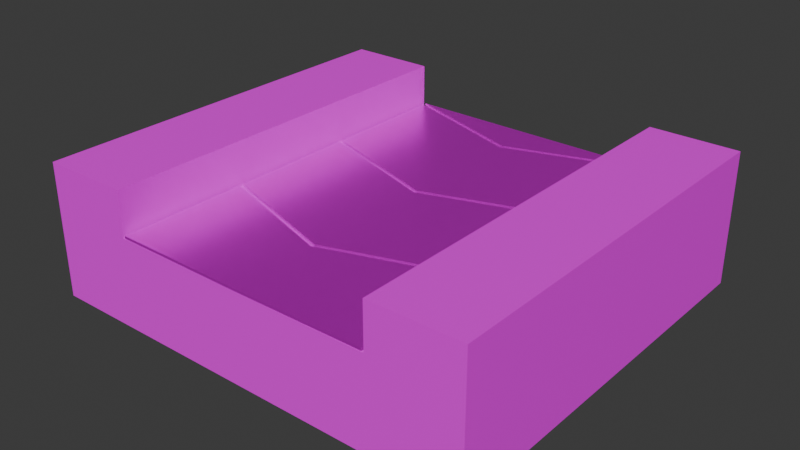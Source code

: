 # Source: Belt.blend  (saved by Blender 4.0.36; exported with 4.5.12 LTS)
import bpy
from mathutils import Matrix  # noqa: F401  (used for matrix-valued properties, if any)

bpy.ops.wm.read_factory_settings(use_empty=True)
scene = bpy.context.scene
scene.name = 'Scene'

# ---- collections
col_collection = bpy.data.collections.new('Collection'); scene.collection.children.link(col_collection)

# ---- images (referenced by path relative to the original .blend; pixels are not part of the script)
import os
ASSET_DIR = os.environ.get("B2B_ASSET_DIR", "")  # directory of the original .blend (textures are referenced by path, not embedded)
HERE = os.path.dirname(os.path.abspath(__file__))  # packed textures are extracted next to this script under _unpacked/

def load_image(name, relpath, width, height, colorspace="sRGB"):
    """Load a texture the original file referenced (path relative to the .blend, or extracted next to this script)."""
    p = next((c for c in (os.path.join(HERE, relpath), os.path.join(ASSET_DIR, relpath)) if relpath and os.path.exists(c)), "")
    if p:
        img = bpy.data.images.load(p, check_existing=True)
        img.name = name
    else:  # same state as the original file: an image datablock whose file is absent (Cycles renders it pink)
        img = bpy.data.images.new(name, width, height)
        img.source = "FILE"
        img.filepath = "//" + (relpath or name)
    img.colorspace_settings.name = colorspace
    return img
img_belt2 = load_image('belt2', 'belt2.png', 1024, 1024, 'sRGB')
img_belt3 = load_image('belt3', 'belt3.png', 1024, 1024, 'sRGB')
img_belt1 = load_image('belt1', 'belt1.png', 1024, 1024, 'sRGB')
img_belt4 = load_image('belt4', 'belt4.png', 1024, 1024, 'sRGB')
img_woodleft = load_image('woodLeft', 'woodLeft.png', 1024, 1024, 'sRGB')
img_woodright = load_image('woodRight', 'woodRight.png', 1024, 1024, 'sRGB')
img_woodfloor = load_image('woodFloor', 'woodFloor.png', 1024, 1024, 'sRGB')

# ---- materials (node trees are filled in below, after node groups)
mat_material = bpy.data.materials.new('Material')
mat_material.alpha_threshold = 0.0
mat_material.use_transparent_shadow = False
mat_material.roughness = 0.5
mat_material.line_color = (0.0, 0.0, 0.0, 1.0)
mat_material_002 = bpy.data.materials.new('Material.002')
mat_material_002.alpha_threshold = 0.0
mat_material_002.use_transparent_shadow = False
mat_material_002.roughness = 0.5
mat_material_002.line_color = (0.0, 0.0, 0.0, 1.0)
mat_material_003 = bpy.data.materials.new('Material.003')
mat_material_003.alpha_threshold = 0.0
mat_material_003.use_transparent_shadow = False
mat_material_003.roughness = 0.5
mat_material_003.line_color = (0.0, 0.0, 0.0, 1.0)
mat_material_004 = bpy.data.materials.new('Material.004')
mat_material_004.alpha_threshold = 0.0
mat_material_004.use_transparent_shadow = False
mat_material_004.roughness = 0.5
mat_material_004.line_color = (0.0, 0.0, 0.0, 1.0)
mat_material_001 = bpy.data.materials.new('Material.001')
mat_material_001.use_transparent_shadow = False
mat_material_005 = bpy.data.materials.new('Material.005')
mat_material_005.use_transparent_shadow = False
mat_material_006 = bpy.data.materials.new('Material.006')
mat_material_006.use_transparent_shadow = False

# ---- material node trees
mat_material.use_nodes = True; mat_material.node_tree.nodes.clear()
_N = mat_material.node_tree.nodes; _L = mat_material.node_tree.links
n0 = _N.new('ShaderNodeTexImage'); n0.name = 'Image Texture.001'; n0.location = (-313, 223)
n0.image = img_belt2
n1 = _N.new('ShaderNodeOutputMaterial'); n1.name = 'Material Output'; n1.location = (300, 300)
n2 = _N.new('ShaderNodeBsdfPrincipled'); n2.name = 'Principled BSDF.001'; n2.location = (9, 245)
n2.inputs[1].default_value = 0.6409
n2.inputs[2].default_value = 0.3318
n2.inputs[3].default_value = 1.45
_L.new(n2.outputs[0], n1.inputs[0])
_L.new(n0.outputs[0], n2.inputs[0])
n1.is_active_output = True
mat_material_002.use_nodes = True; mat_material_002.node_tree.nodes.clear()
_N = mat_material_002.node_tree.nodes; _L = mat_material_002.node_tree.links
n0 = _N.new('ShaderNodeOutputMaterial'); n0.name = 'Material Output'; n0.location = (249, 218)
n1 = _N.new('ShaderNodeTexImage'); n1.name = 'Image Texture.001'; n1.location = (-356, 175)
n1.image = img_belt3
n2 = _N.new('ShaderNodeBsdfPrincipled'); n2.name = 'Principled BSDF.001'; n2.location = (-41, 203)
n2.inputs[1].default_value = 0.6409
n2.inputs[2].default_value = 0.3318
n2.inputs[3].default_value = 1.45
_L.new(n1.outputs[0], n2.inputs[0])
_L.new(n2.outputs[0], n0.inputs[0])
n0.is_active_output = True
mat_material_003.use_nodes = True; mat_material_003.node_tree.nodes.clear()
_N = mat_material_003.node_tree.nodes; _L = mat_material_003.node_tree.links
n0 = _N.new('ShaderNodeOutputMaterial'); n0.name = 'Material Output'; n0.location = (345, 294)
n1 = _N.new('ShaderNodeTexImage'); n1.name = 'Image Texture.001'; n1.location = (-311, 244)
n1.image = img_belt1
n2 = _N.new('ShaderNodeBsdfPrincipled'); n2.name = 'Principled BSDF'; n2.location = (55, 294)
n2.inputs[1].default_value = 0.6409
n2.inputs[2].default_value = 0.3318
n2.inputs[3].default_value = 1.45
_L.new(n2.outputs[0], n0.inputs[0])
_L.new(n1.outputs[0], n2.inputs[0])
n0.is_active_output = True
mat_material_004.use_nodes = True; mat_material_004.node_tree.nodes.clear()
_N = mat_material_004.node_tree.nodes; _L = mat_material_004.node_tree.links
n0 = _N.new('ShaderNodeOutputMaterial'); n0.name = 'Material Output'; n0.location = (300, 300)
n1 = _N.new('ShaderNodeBsdfPrincipled'); n1.name = 'Principled BSDF'; n1.location = (-91, 163)
n1.inputs[1].default_value = 0.6409
n1.inputs[2].default_value = 0.3318
n1.inputs[3].default_value = 1.45
n2 = _N.new('ShaderNodeTexImage'); n2.name = 'Image Texture.001'; n2.location = (-460, 134)
n2.image = img_belt4
n3 = _N.new('ShaderNodeMapping'); n3.name = 'Mapping'; n3.location = (-805, 251)
n3.width = 181
n4 = _N.new('ShaderNodeTexCoord'); n4.name = 'Texture Coordinate'; n4.location = (-1110, 258)
_L.new(n1.outputs[0], n0.inputs[0])
_L.new(n2.outputs[0], n1.inputs[0])
_L.new(n3.outputs[0], n2.inputs[0])
_L.new(n4.outputs[2], n3.inputs[0])
n0.is_active_output = True
mat_material_001.use_nodes = True; mat_material_001.node_tree.nodes.clear()
_N = mat_material_001.node_tree.nodes; _L = mat_material_001.node_tree.links
n0 = _N.new('ShaderNodeBsdfPrincipled'); n0.name = 'Principled BSDF'; n0.location = (10, 300)
n0.inputs[3].default_value = 1.45
n1 = _N.new('ShaderNodeOutputMaterial'); n1.name = 'Material Output'; n1.location = (300, 300)
n2 = _N.new('ShaderNodeTexImage'); n2.name = 'Image Texture'; n2.location = (-280, 280)
n2.image = img_woodleft
_L.new(n0.outputs[0], n1.inputs[0])
_L.new(n2.outputs[0], n0.inputs[0])
n1.is_active_output = True
mat_material_005.use_nodes = True; mat_material_005.node_tree.nodes.clear()
_N = mat_material_005.node_tree.nodes; _L = mat_material_005.node_tree.links
n0 = _N.new('ShaderNodeBsdfPrincipled'); n0.name = 'Principled BSDF'; n0.location = (10, 300)
n0.inputs[3].default_value = 1.45
n1 = _N.new('ShaderNodeOutputMaterial'); n1.name = 'Material Output'; n1.location = (300, 300)
n2 = _N.new('ShaderNodeTexImage'); n2.name = 'Image Texture'; n2.location = (-280, 280)
n2.image = img_woodright
_L.new(n0.outputs[0], n1.inputs[0])
_L.new(n2.outputs[0], n0.inputs[0])
n1.is_active_output = True
mat_material_006.use_nodes = True; mat_material_006.node_tree.nodes.clear()
_N = mat_material_006.node_tree.nodes; _L = mat_material_006.node_tree.links
n0 = _N.new('ShaderNodeBsdfPrincipled'); n0.name = 'Principled BSDF'; n0.location = (10, 300)
n0.inputs[3].default_value = 1.45
n1 = _N.new('ShaderNodeOutputMaterial'); n1.name = 'Material Output'; n1.location = (300, 300)
n2 = _N.new('ShaderNodeTexImage'); n2.name = 'Image Texture'; n2.location = (-280, 280)
n2.image = img_woodfloor
_L.new(n0.outputs[0], n1.inputs[0])
_L.new(n2.outputs[0], n0.inputs[0])
n1.is_active_output = True

# ---- world
world_world = bpy.data.worlds.new('World'); scene.world = world_world
world_world.use_nodes = True; world_world.node_tree.nodes.clear()
_N = world_world.node_tree.nodes; _L = world_world.node_tree.links
n0 = _N.new('ShaderNodeOutputWorld'); n0.name = 'World Output'; n0.location = (300, 300)
n1 = _N.new('ShaderNodeBackground'); n1.name = 'Background'; n1.location = (10, 300)
n1.inputs[0].default_value = (0.05088, 0.05088, 0.05088, 1.0)
_L.new(n1.outputs[0], n0.inputs[0])
n0.is_active_output = True
world_world.color = (0.05088, 0.05088, 0.05088)
world_world.use_sun_shadow = False
world_world.sun_shadow_jitter_overblur = 0.0

# ---- meshes
me_cube = bpy.data.meshes.new('Cube')
me_cube.from_pydata([(1.0, 1.0, 1.0), (1.0, 1.0, -1.0), (1.0, -1.0, 1.0), (1.0, -1.0, -1.0), (-1.0, 1.0, 1.0), (-1.0, 1.0, -1.0), (-1.0, -1.0, 1.0), (-1.0, -1.0, -1.0), (-1.667, 0.0, -1.0), (0.3333, 0.0, 1.0), (-1.667, 0.0, 1.0), (0.3333, 0.0, -1.0)], [], [(9, 10, 6, 2), (3, 2, 6, 7), (8, 10, 4, 5), (8, 11, 3, 7), (11, 9, 2, 3), (5, 4, 0, 1), (1, 0, 9, 11), (5, 1, 11, 8), (7, 6, 10, 8), (0, 4, 10, 9)])
_uv = me_cube.uv_layers.new(name='UVMap')
_uv.uv.foreach_set('vector', [0.1925, 0.135, 0.1925, 0.4801, 0.01993, 0.365, 0.01993, 0.01993, 0.75, 0.4801, 0.4049, 0.4801, 0.4049, 0.135, 0.75, 0.135, 0.365, 0.9801, 0.01993, 0.9801, 0.01993, 0.865, 0.365, 0.865, 0.5774, 0.5199, 0.5774, 0.865, 0.4049, 0.9801, 0.4049, 0.635, 0.7899, 0.365, 0.7899, 0.01993, 0.9049, 0.01993, 0.9049, 0.365, 0.365, 0.865, 0.01993, 0.865, 0.01993, 0.5199, 0.365, 0.5199, 0.7899, 0.75, 0.7899, 0.4049, 0.9049, 0.4049, 0.9049, 0.75, 0.75, 0.635, 0.75, 0.9801, 0.5774, 0.865, 0.5774, 0.5199, 0.75, 0.135, 0.4049, 0.135, 0.4049, 0.01993, 0.75, 0.01993, 0.365, 0.01993, 0.365, 0.365, 0.1925, 0.4801, 0.1925, 0.135])
me_cube.materials.append(mat_material)
me_cube.use_mirror_vertex_groups = False
me_cube.update()
me_cube_002 = bpy.data.meshes.new('Cube.002')
me_cube_002.from_pydata([(1.0, 1.0, 1.0), (1.0, 1.0, -1.0), (1.0, -1.0, 1.0), (1.0, -1.0, -1.0), (-1.0, 1.0, 1.0), (-1.0, 1.0, -1.0), (-1.0, -1.0, 1.0), (-1.0, -1.0, -1.0), (-1.667, 0.0, -1.0), (0.3333, 0.0, 1.0), (-1.667, 0.0, 1.0), (0.3333, 0.0, -1.0)], [], [(9, 10, 6, 2), (3, 2, 6, 7), (8, 10, 4, 5), (8, 11, 3, 7), (11, 9, 2, 3), (5, 4, 0, 1), (1, 0, 9, 11), (5, 1, 11, 8), (7, 6, 10, 8), (0, 4, 10, 9)])
_uv = me_cube_002.uv_layers.new(name='UVMap')
_uv.uv.foreach_set('vector', [0.1925, 0.135, 0.1925, 0.4801, 0.01993, 0.365, 0.01993, 0.01993, 0.75, 0.4801, 0.4049, 0.4801, 0.4049, 0.135, 0.75, 0.135, 0.365, 0.9801, 0.01993, 0.9801, 0.01993, 0.865, 0.365, 0.865, 0.5774, 0.5199, 0.5774, 0.865, 0.4049, 0.9801, 0.4049, 0.635, 0.7899, 0.365, 0.7899, 0.01993, 0.9049, 0.01993, 0.9049, 0.365, 0.365, 0.865, 0.01993, 0.865, 0.01993, 0.5199, 0.365, 0.5199, 0.7899, 0.75, 0.7899, 0.4049, 0.9049, 0.4049, 0.9049, 0.75, 0.75, 0.635, 0.75, 0.9801, 0.5774, 0.865, 0.5774, 0.5199, 0.75, 0.135, 0.4049, 0.135, 0.4049, 0.01993, 0.75, 0.01993, 0.365, 0.01993, 0.365, 0.365, 0.1925, 0.4801, 0.1925, 0.135])
me_cube_002.materials.append(mat_material_002)
me_cube_002.use_mirror_vertex_groups = False
me_cube_002.update()
me_cube_003 = bpy.data.meshes.new('Cube.003')
me_cube_003.from_pydata([(1.0, 1.0, 1.0), (1.0, 1.0, -1.0), (1.0, -1.0, 1.0), (1.0, -1.0, -1.0), (-1.0, 1.0, 1.0), (-1.0, 1.0, -1.0), (-1.0, -1.0, 1.0), (-1.0, -1.0, -1.0), (-1.011, 0.0, -1.0), (0.3333, 0.0, 1.0), (-1.011, 0.0, 1.0), (0.3333, 0.0, -1.0)], [], [(9, 10, 6, 2), (3, 2, 6, 7), (8, 10, 4, 5), (8, 11, 3, 7), (11, 9, 2, 3), (5, 4, 0, 1), (1, 0, 9, 11), (5, 1, 11, 8), (7, 6, 10, 8), (0, 4, 10, 9)])
_uv = me_cube_003.uv_layers.new(name='UVMap')
_uv.uv.foreach_set('vector', [0.1667, 0.1172, 0.1667, 0.3168, 0.01828, 0.3151, 0.01828, 0.01828, 0.01828, 0.6501, 0.01828, 0.3533, 0.3151, 0.3533, 0.3151, 0.6501, 0.5, 0.6501, 0.5, 0.3533, 0.6484, 0.3533, 0.6484, 0.6501, 0.5, 0.01828, 0.5, 0.2178, 0.3516, 0.3168, 0.3516, 0.01999, 0.6849, 0.6501, 0.6849, 0.3533, 0.7839, 0.3533, 0.7839, 0.6501, 0.6849, 0.3151, 0.6849, 0.01828, 0.9817, 0.01828, 0.9817, 0.3151, 0.8204, 0.6501, 0.8204, 0.3533, 0.9194, 0.3533, 0.9194, 0.6501, 0.6484, 0.01999, 0.6484, 0.3168, 0.5, 0.2178, 0.5, 0.01828, 0.3516, 0.6501, 0.3516, 0.3533, 0.5, 0.3533, 0.5, 0.6501, 0.3151, 0.01828, 0.3151, 0.3151, 0.1667, 0.3168, 0.1667, 0.1172])
me_cube_003.materials.append(mat_material_003)
me_cube_003.use_mirror_vertex_groups = False
me_cube_003.update()
me_cube_004 = bpy.data.meshes.new('Cube.004')
me_cube_004.from_pydata([(-1.0, 1.0, 1.0), (-1.0, 1.0, -1.0), (-1.0, -1.0, 1.0), (-1.0, -1.0, -1.0), (-1.0, 1.0, 1.0), (-1.0, 1.0, -1.0), (-1.0, -1.0, 1.0), (-1.0, -1.0, -1.0), (-1.667, 0.0, -1.0), (-1.001, 0.0, 1.0), (-1.667, 0.0, 1.0), (-1.001, 0.0, -1.0)], [], [(9, 10, 6, 2), (3, 2, 6, 7), (8, 10, 4, 5), (8, 11, 3, 7), (11, 9, 2, 3), (5, 4, 0, 1), (1, 0, 9, 11), (5, 1, 11, 8), (7, 6, 10, 8), (0, 4, 10, 9)])
_uv = me_cube_004.uv_layers.new(name='UVMap')
_uv.uv.foreach_set('vector', [0.75, 0.01653, 0.75, 0.1721, 0.5164, 0.01639, 0.5164, 0.01639, 0.01639, 0.9836, 0.01639, 0.5164, 0.01639, 0.5164, 0.01639, 0.9836, 0.9836, 0.3606, 0.5164, 0.3606, 0.5164, 0.2049, 0.9836, 0.2049, 0.75, 0.3934, 0.75, 0.549, 0.5164, 0.5492, 0.5164, 0.5492, 0.25, 0.4836, 0.25, 0.01639, 0.4836, 0.01639, 0.4836, 0.4836, 0.9836, 0.2049, 0.5164, 0.2049, 0.5164, 0.2049, 0.9836, 0.2049, 0.01639, 0.4836, 0.01639, 0.01639, 0.25, 0.01639, 0.25, 0.4836, 0.9836, 0.5492, 0.9836, 0.5492, 0.75, 0.549, 0.75, 0.3934, 0.01639, 0.9836, 0.01639, 0.5164, 0.2972, 0.5164, 0.2972, 0.9836, 0.9836, 0.01639, 0.9836, 0.01639, 0.75, 0.1721, 0.75, 0.01653])
_ca = me_cube_004.color_attributes.new('Attribute', 'BYTE_COLOR', 'CORNER')
_ca.data.foreach_set('color', [1.0, 1.0, 1.0, 1.0, 1.0, 1.0, 1.0, 1.0, 1.0, 1.0, 1.0, 1.0, 1.0, 1.0, 1.0, 1.0, 1.0, 1.0, 1.0, 1.0, 1.0, 1.0, 1.0, 1.0, 1.0, 1.0, 1.0, 1.0, 1.0, 1.0, 1.0, 1.0, 1.0, 1.0, 1.0, 1.0, 1.0, 1.0, 1.0, 1.0, 1.0, 1.0, 1.0, 1.0, 1.0, 1.0, 1.0, 1.0, 1.0, 1.0, 1.0, 1.0, 1.0, 1.0, 1.0, 1.0, 1.0, 1.0, 1.0, 1.0, 1.0, 1.0, 1.0, 1.0, 1.0, 1.0, 1.0, 1.0, 1.0, 1.0, 1.0, 1.0, 1.0, 1.0, 1.0, 1.0, 1.0, 1.0, 1.0, 1.0, 1.0, 1.0, 1.0, 1.0, 1.0, 1.0, 1.0, 1.0, 1.0, 1.0, 1.0, 1.0, 1.0, 1.0, 1.0, 1.0, 1.0, 1.0, 1.0, 1.0, 1.0, 1.0, 1.0, 1.0, 1.0, 1.0, 1.0, 1.0, 1.0, 1.0, 1.0, 1.0, 1.0, 1.0, 1.0, 1.0, 1.0, 1.0, 1.0, 1.0, 1.0, 1.0, 1.0, 1.0, 1.0, 1.0, 1.0, 1.0, 1.0, 1.0, 1.0, 1.0, 1.0, 1.0, 1.0, 1.0, 1.0, 1.0, 1.0, 1.0, 1.0, 1.0, 1.0, 1.0, 1.0, 1.0, 1.0, 1.0, 1.0, 1.0, 1.0, 1.0, 1.0, 1.0, 1.0, 1.0, 1.0, 1.0, 1.0, 1.0])
me_cube_004.materials.append(mat_material_004)
me_cube_004.use_mirror_vertex_groups = False
me_cube_004.update()
me_cube_001 = bpy.data.meshes.new('Cube.001')
me_cube_001.from_pydata([(-1.0, -1.0, -1.0), (-1.0, -1.0, 1.0), (-1.0, 1.0, -1.0), (-1.0, 1.0, 1.0), (1.0, -1.0, -1.0), (1.0, -1.0, 1.0), (1.0, 1.0, -1.0), (1.0, 1.0, 1.0)], [], [(0, 1, 3, 2), (2, 3, 7, 6), (6, 7, 5, 4), (4, 5, 1, 0), (2, 6, 4, 0), (7, 3, 1, 5)])
_uv = me_cube_001.uv_layers.new(name='UVMap')
_uv.uv.foreach_set('vector', [0.01786, 0.3155, 0.01786, 0.01786, 0.3155, 0.01786, 0.3155, 0.3155, 0.01786, 0.6488, 0.01786, 0.3512, 0.3155, 0.3512, 0.3155, 0.6488, 0.6488, 0.3155, 0.3512, 0.3155, 0.3512, 0.01786, 0.6488, 0.01786, 0.6488, 0.6488, 0.3512, 0.6488, 0.3512, 0.3512, 0.6488, 0.3512, 0.3155, 0.9821, 0.01786, 0.9821, 0.01786, 0.6845, 0.3155, 0.6845, 0.6488, 0.9821, 0.3512, 0.9821, 0.3512, 0.6845, 0.6488, 0.6845])
me_cube_001.materials.append(mat_material_001)
me_cube_001.update()
me_cube_005 = bpy.data.meshes.new('Cube.005')
me_cube_005.from_pydata([(-1.0, -1.0, -1.0), (-1.0, -1.0, 1.0), (-1.0, 1.0, -1.0), (-1.0, 1.0, 1.0), (1.0, -1.0, -1.0), (1.0, -1.0, 1.0), (1.0, 1.0, -1.0), (1.0, 1.0, 1.0)], [], [(0, 1, 3, 2), (2, 3, 7, 6), (6, 7, 5, 4), (4, 5, 1, 0), (2, 6, 4, 0), (7, 3, 1, 5)])
_uv = me_cube_005.uv_layers.new(name='UVMap')
_uv.uv.foreach_set('vector', [0.01786, 0.3155, 0.01786, 0.01786, 0.3155, 0.01786, 0.3155, 0.3155, 0.01786, 0.6488, 0.01786, 0.3512, 0.3155, 0.3512, 0.3155, 0.6488, 0.6488, 0.3155, 0.3512, 0.3155, 0.3512, 0.01786, 0.6488, 0.01786, 0.6488, 0.6488, 0.3512, 0.6488, 0.3512, 0.3512, 0.6488, 0.3512, 0.3155, 0.9821, 0.01786, 0.9821, 0.01786, 0.6845, 0.3155, 0.6845, 0.6488, 0.9821, 0.3512, 0.9821, 0.3512, 0.6845, 0.6488, 0.6845])
me_cube_005.materials.append(mat_material_005)
me_cube_005.update()
me_cube_006 = bpy.data.meshes.new('Cube.006')
me_cube_006.from_pydata([(-1.0, -1.0, -1.0), (-1.0, -1.0, 1.0), (-1.0, 1.0, -1.0), (-1.0, 1.0, 1.0), (1.0, -1.0, -1.0), (1.0, -1.0, 1.0), (1.0, 1.0, -1.0), (1.0, 1.0, 1.0)], [], [(0, 1, 3, 2), (2, 3, 7, 6), (6, 7, 5, 4), (4, 5, 1, 0), (2, 6, 4, 0), (7, 3, 1, 5)])
_uv = me_cube_006.uv_layers.new(name='UVMap')
_uv.uv.foreach_set('vector', [0.01786, 0.3155, 0.01786, 0.01786, 0.3155, 0.01786, 0.3155, 0.3155, 0.01786, 0.6488, 0.01786, 0.3512, 0.3155, 0.3512, 0.3155, 0.6488, 0.6488, 0.3155, 0.3512, 0.3155, 0.3512, 0.01786, 0.6488, 0.01786, 0.6488, 0.6488, 0.3512, 0.6488, 0.3512, 0.3512, 0.6488, 0.3512, 0.3155, 0.9821, 0.01786, 0.9821, 0.01786, 0.6845, 0.3155, 0.6845, 0.6488, 0.9821, 0.3512, 0.9821, 0.3512, 0.6845, 0.6488, 0.6845])
me_cube_006.materials.append(mat_material_006)
me_cube_006.update()

# ---- objects
ob_cube = bpy.data.objects.new('Cube', me_cube)
ob_cube_002 = bpy.data.objects.new('Cube.002', me_cube_002)
ob_cube_001 = bpy.data.objects.new('Cube.001', me_cube_003)
ob_cube_003 = bpy.data.objects.new('Cube.003', me_cube_004)
ob_cube_004 = bpy.data.objects.new('Cube.004', me_cube_001)
ob_cube_005 = bpy.data.objects.new('Cube.005', me_cube_005)
ob_cube_006 = bpy.data.objects.new('Cube.006', me_cube_006)

# ---- transforms, parenting, visibility, modifiers, constraints
ob_cube.location = (0.0, -0.05, -0.055)
ob_cube.rotation_euler = (0.0, -0.0, 1.571)
ob_cube.scale = (1.45, 2.95, 0.025)
ob_cube.lock_rotations_4d = False
ob_cube.empty_display_type = 'ARROWS'
ob_cube.lineart.crease_threshold = 0.0
ob_cube_002.location = (0.0, 2.95, -0.055)
ob_cube_002.rotation_euler = (0.0, -0.0, 1.571)
ob_cube_002.scale = (1.45, 2.95, 0.025)
ob_cube_002.lock_rotations_4d = False
ob_cube_002.empty_display_type = 'ARROWS'
ob_cube_002.lineart.crease_threshold = 0.0
ob_cube_001.location = (0.0, -3.05, -0.055)
ob_cube_001.rotation_euler = (0.0, -0.0, 1.571)
ob_cube_001.scale = (1.45, 2.95, 0.025)
ob_cube_001.lock_rotations_4d = False
ob_cube_001.empty_display_type = 'ARROWS'
ob_cube_001.lineart.crease_threshold = 0.0
ob_cube_003.location = (0.0, 5.95, -0.055)
ob_cube_003.rotation_euler = (0.0, -0.0, 1.571)
ob_cube_003.scale = (1.45, 2.95, 0.025)
ob_cube_003.lock_rotations_4d = False
ob_cube_003.empty_display_type = 'ARROWS'
ob_cube_003.lineart.crease_threshold = 0.0
ob_cube_004.location = (-4.0, 0.0, 0.4)
ob_cube_004.scale = (1.0, 4.5, 0.5)
ob_cube_005.location = (4.0, 0.0, 0.4)
ob_cube_005.scale = (1.0, 4.5, 0.5)
ob_cube_006.location = (0.0, 0.0, -1.1)
ob_cube_006.scale = (5.0, 4.5, 1.0)

# ---- collection membership
col_collection.objects.link(ob_cube)
col_collection.objects.link(ob_cube_002)
col_collection.objects.link(ob_cube_001)
col_collection.objects.link(ob_cube_003)
col_collection.objects.link(ob_cube_004)
col_collection.objects.link(ob_cube_005)
col_collection.objects.link(ob_cube_006)

# ---- scene / render settings (as saved in the file)
scene.frame_start = 1; scene.frame_end = 250; scene.frame_set(1)
scene.render.engine = 'BLENDER_EEVEE_NEXT'
scene.cycles.sampling_pattern = 'TABULATED_SOBOL'
bpy.context.view_layer.update()

# ---- added for rendering (the .blend has no active camera and no usable light): camera, sun
cam_auto = bpy.data.cameras.new('AutoCamera')
cam_auto.lens = 50.0
cam_auto.sensor_width = 36.0
cam_auto.clip_end = 1000.0
ob_auto_camera = bpy.data.objects.new('AutoCamera', cam_auto)
scene.collection.objects.link(ob_auto_camera)
ob_auto_camera.location = (12.7634, -15.3244, 9.61073)
ob_auto_camera.rotation_euler = (1.09748, -7.21219e-08, 0.694738)
scene.camera = ob_auto_camera
light_auto_sun = bpy.data.lights.new('AutoSun', 'SUN')
light_auto_sun.energy = 3.0
light_auto_sun.angle = 0.0523599
ob_auto_sun = bpy.data.objects.new('AutoSun', light_auto_sun)
scene.collection.objects.link(ob_auto_sun)
ob_auto_sun.rotation_euler = (0.872665, 0.174533, 0.523599)
bpy.context.view_layer.update()
